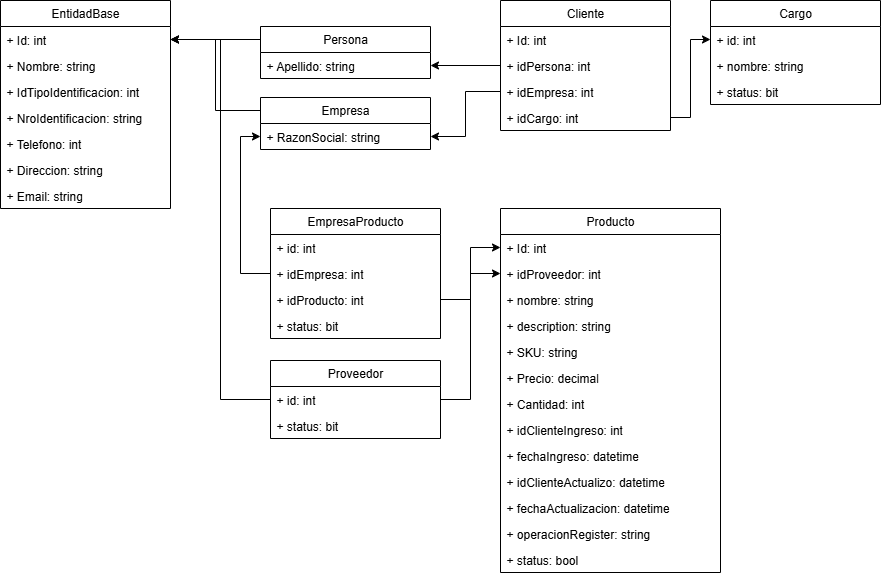

The diagram above was exported from draw.io. Its source (the exported page's mxGraphModel, read from the mxfile embedded in the PNG):
<mxGraphModel dx="946" dy="597" grid="1" gridSize="10" guides="1" tooltips="1" connect="1" arrows="1" fold="1" page="1" pageScale="1" pageWidth="827" pageHeight="1169" math="0" shadow="0">
  <root>
    <mxCell id="0" />
    <mxCell id="1" parent="0" />
    <mxCell id="2" value="EntidadBase" style="swimlane;fontStyle=0;childLayout=stackLayout;horizontal=1;startSize=26;fillColor=none;horizontalStack=0;resizeParent=1;resizeParentMax=0;resizeLast=0;collapsible=1;marginBottom=0;whiteSpace=wrap;html=1;" vertex="1" parent="1">
      <mxGeometry x="10" y="10" width="170" height="208" as="geometry" />
    </mxCell>
    <mxCell id="3" value="+ Id: int" style="text;strokeColor=none;fillColor=none;align=left;verticalAlign=top;spacingLeft=4;spacingRight=4;overflow=hidden;rotatable=0;points=[[0,0.5],[1,0.5]];portConstraint=eastwest;whiteSpace=wrap;html=1;" vertex="1" parent="2">
      <mxGeometry y="26" width="170" height="26" as="geometry" />
    </mxCell>
    <mxCell id="4" value="+ Nombre: string" style="text;strokeColor=none;fillColor=none;align=left;verticalAlign=top;spacingLeft=4;spacingRight=4;overflow=hidden;rotatable=0;points=[[0,0.5],[1,0.5]];portConstraint=eastwest;whiteSpace=wrap;html=1;" vertex="1" parent="2">
      <mxGeometry y="52" width="170" height="26" as="geometry" />
    </mxCell>
    <mxCell id="5" value="+ IdTipoIdentificacion: int" style="text;strokeColor=none;fillColor=none;align=left;verticalAlign=top;spacingLeft=4;spacingRight=4;overflow=hidden;rotatable=0;points=[[0,0.5],[1,0.5]];portConstraint=eastwest;whiteSpace=wrap;html=1;" vertex="1" parent="2">
      <mxGeometry y="78" width="170" height="26" as="geometry" />
    </mxCell>
    <mxCell id="6" value="+ NroIdentificacion: string" style="text;strokeColor=none;fillColor=none;align=left;verticalAlign=top;spacingLeft=4;spacingRight=4;overflow=hidden;rotatable=0;points=[[0,0.5],[1,0.5]];portConstraint=eastwest;whiteSpace=wrap;html=1;" vertex="1" parent="2">
      <mxGeometry y="104" width="170" height="26" as="geometry" />
    </mxCell>
    <mxCell id="7" value="+ Telefono: int" style="text;strokeColor=none;fillColor=none;align=left;verticalAlign=top;spacingLeft=4;spacingRight=4;overflow=hidden;rotatable=0;points=[[0,0.5],[1,0.5]];portConstraint=eastwest;whiteSpace=wrap;html=1;" vertex="1" parent="2">
      <mxGeometry y="130" width="170" height="26" as="geometry" />
    </mxCell>
    <mxCell id="8" value="+ Direccion: string" style="text;strokeColor=none;fillColor=none;align=left;verticalAlign=top;spacingLeft=4;spacingRight=4;overflow=hidden;rotatable=0;points=[[0,0.5],[1,0.5]];portConstraint=eastwest;whiteSpace=wrap;html=1;" vertex="1" parent="2">
      <mxGeometry y="156" width="170" height="26" as="geometry" />
    </mxCell>
    <mxCell id="9" value="+ Email: string" style="text;strokeColor=none;fillColor=none;align=left;verticalAlign=top;spacingLeft=4;spacingRight=4;overflow=hidden;rotatable=0;points=[[0,0.5],[1,0.5]];portConstraint=eastwest;whiteSpace=wrap;html=1;" vertex="1" parent="2">
      <mxGeometry y="182" width="170" height="26" as="geometry" />
    </mxCell>
    <mxCell id="10" style="edgeStyle=orthogonalEdgeStyle;rounded=0;orthogonalLoop=1;jettySize=auto;html=1;exitX=0;exitY=0.25;exitDx=0;exitDy=0;entryX=1;entryY=0.5;entryDx=0;entryDy=0;" edge="1" source="11" target="3" parent="1">
      <mxGeometry relative="1" as="geometry" />
    </mxCell>
    <mxCell id="11" value="Persona" style="swimlane;fontStyle=0;childLayout=stackLayout;horizontal=1;startSize=26;fillColor=none;horizontalStack=0;resizeParent=1;resizeParentMax=0;resizeLast=0;collapsible=1;marginBottom=0;whiteSpace=wrap;html=1;" vertex="1" parent="1">
      <mxGeometry x="270" y="36" width="170" height="52" as="geometry" />
    </mxCell>
    <mxCell id="12" value="+ Apellido: string" style="text;strokeColor=none;fillColor=none;align=left;verticalAlign=top;spacingLeft=4;spacingRight=4;overflow=hidden;rotatable=0;points=[[0,0.5],[1,0.5]];portConstraint=eastwest;whiteSpace=wrap;html=1;" vertex="1" parent="11">
      <mxGeometry y="26" width="170" height="26" as="geometry" />
    </mxCell>
    <mxCell id="13" style="edgeStyle=orthogonalEdgeStyle;rounded=0;orthogonalLoop=1;jettySize=auto;html=1;exitX=0;exitY=0.25;exitDx=0;exitDy=0;entryX=1;entryY=0.5;entryDx=0;entryDy=0;" edge="1" source="14" target="3" parent="1">
      <mxGeometry relative="1" as="geometry" />
    </mxCell>
    <mxCell id="14" value="Empresa" style="swimlane;fontStyle=0;childLayout=stackLayout;horizontal=1;startSize=26;fillColor=none;horizontalStack=0;resizeParent=1;resizeParentMax=0;resizeLast=0;collapsible=1;marginBottom=0;whiteSpace=wrap;html=1;" vertex="1" parent="1">
      <mxGeometry x="270" y="107" width="170" height="52" as="geometry" />
    </mxCell>
    <mxCell id="15" value="+ RazonSocial: string" style="text;strokeColor=none;fillColor=none;align=left;verticalAlign=top;spacingLeft=4;spacingRight=4;overflow=hidden;rotatable=0;points=[[0,0.5],[1,0.5]];portConstraint=eastwest;whiteSpace=wrap;html=1;" vertex="1" parent="14">
      <mxGeometry y="26" width="170" height="26" as="geometry" />
    </mxCell>
    <mxCell id="16" value="Cliente" style="swimlane;fontStyle=0;childLayout=stackLayout;horizontal=1;startSize=26;fillColor=none;horizontalStack=0;resizeParent=1;resizeParentMax=0;resizeLast=0;collapsible=1;marginBottom=0;whiteSpace=wrap;html=1;" vertex="1" parent="1">
      <mxGeometry x="510" y="10" width="170" height="130" as="geometry" />
    </mxCell>
    <mxCell id="17" value="+ Id: int" style="text;strokeColor=none;fillColor=none;align=left;verticalAlign=top;spacingLeft=4;spacingRight=4;overflow=hidden;rotatable=0;points=[[0,0.5],[1,0.5]];portConstraint=eastwest;whiteSpace=wrap;html=1;" vertex="1" parent="16">
      <mxGeometry y="26" width="170" height="26" as="geometry" />
    </mxCell>
    <mxCell id="18" value="+ idPersona: int" style="text;strokeColor=none;fillColor=none;align=left;verticalAlign=top;spacingLeft=4;spacingRight=4;overflow=hidden;rotatable=0;points=[[0,0.5],[1,0.5]];portConstraint=eastwest;whiteSpace=wrap;html=1;" vertex="1" parent="16">
      <mxGeometry y="52" width="170" height="26" as="geometry" />
    </mxCell>
    <mxCell id="19" value="+ idEmpresa: int" style="text;strokeColor=none;fillColor=none;align=left;verticalAlign=top;spacingLeft=4;spacingRight=4;overflow=hidden;rotatable=0;points=[[0,0.5],[1,0.5]];portConstraint=eastwest;whiteSpace=wrap;html=1;" vertex="1" parent="16">
      <mxGeometry y="78" width="170" height="26" as="geometry" />
    </mxCell>
    <mxCell id="20" value="+ idCargo: int" style="text;strokeColor=none;fillColor=none;align=left;verticalAlign=top;spacingLeft=4;spacingRight=4;overflow=hidden;rotatable=0;points=[[0,0.5],[1,0.5]];portConstraint=eastwest;whiteSpace=wrap;html=1;" vertex="1" parent="16">
      <mxGeometry y="104" width="170" height="26" as="geometry" />
    </mxCell>
    <mxCell id="21" style="edgeStyle=orthogonalEdgeStyle;rounded=0;orthogonalLoop=1;jettySize=auto;html=1;exitX=0;exitY=0.5;exitDx=0;exitDy=0;entryX=1;entryY=0.5;entryDx=0;entryDy=0;" edge="1" source="18" target="12" parent="1">
      <mxGeometry relative="1" as="geometry" />
    </mxCell>
    <mxCell id="22" style="edgeStyle=orthogonalEdgeStyle;rounded=0;orthogonalLoop=1;jettySize=auto;html=1;exitX=0;exitY=0.5;exitDx=0;exitDy=0;entryX=1;entryY=0.5;entryDx=0;entryDy=0;" edge="1" source="19" target="15" parent="1">
      <mxGeometry relative="1" as="geometry" />
    </mxCell>
    <mxCell id="23" value="Cargo" style="swimlane;fontStyle=0;childLayout=stackLayout;horizontal=1;startSize=26;fillColor=none;horizontalStack=0;resizeParent=1;resizeParentMax=0;resizeLast=0;collapsible=1;marginBottom=0;whiteSpace=wrap;html=1;" vertex="1" parent="1">
      <mxGeometry x="720" y="10" width="170" height="104" as="geometry" />
    </mxCell>
    <mxCell id="24" value="+ id: int" style="text;strokeColor=none;fillColor=none;align=left;verticalAlign=top;spacingLeft=4;spacingRight=4;overflow=hidden;rotatable=0;points=[[0,0.5],[1,0.5]];portConstraint=eastwest;whiteSpace=wrap;html=1;" vertex="1" parent="23">
      <mxGeometry y="26" width="170" height="26" as="geometry" />
    </mxCell>
    <mxCell id="25" value="+ nombre: string" style="text;strokeColor=none;fillColor=none;align=left;verticalAlign=top;spacingLeft=4;spacingRight=4;overflow=hidden;rotatable=0;points=[[0,0.5],[1,0.5]];portConstraint=eastwest;whiteSpace=wrap;html=1;" vertex="1" parent="23">
      <mxGeometry y="52" width="170" height="26" as="geometry" />
    </mxCell>
    <mxCell id="26" value="+ status: bit" style="text;strokeColor=none;fillColor=none;align=left;verticalAlign=top;spacingLeft=4;spacingRight=4;overflow=hidden;rotatable=0;points=[[0,0.5],[1,0.5]];portConstraint=eastwest;whiteSpace=wrap;html=1;" vertex="1" parent="23">
      <mxGeometry y="78" width="170" height="26" as="geometry" />
    </mxCell>
    <mxCell id="27" style="edgeStyle=orthogonalEdgeStyle;rounded=0;orthogonalLoop=1;jettySize=auto;html=1;exitX=1;exitY=0.5;exitDx=0;exitDy=0;entryX=0;entryY=0.5;entryDx=0;entryDy=0;" edge="1" source="20" target="24" parent="1">
      <mxGeometry relative="1" as="geometry" />
    </mxCell>
    <mxCell id="28" value="Producto" style="swimlane;fontStyle=0;childLayout=stackLayout;horizontal=1;startSize=26;fillColor=none;horizontalStack=0;resizeParent=1;resizeParentMax=0;resizeLast=0;collapsible=1;marginBottom=0;whiteSpace=wrap;html=1;" vertex="1" parent="1">
      <mxGeometry x="510" y="218" width="220" height="364" as="geometry" />
    </mxCell>
    <mxCell id="29" value="+ Id: int" style="text;strokeColor=none;fillColor=none;align=left;verticalAlign=top;spacingLeft=4;spacingRight=4;overflow=hidden;rotatable=0;points=[[0,0.5],[1,0.5]];portConstraint=eastwest;whiteSpace=wrap;html=1;" vertex="1" parent="28">
      <mxGeometry y="26" width="220" height="26" as="geometry" />
    </mxCell>
    <mxCell id="30" value="+ idProveedor: int" style="text;strokeColor=none;fillColor=none;align=left;verticalAlign=top;spacingLeft=4;spacingRight=4;overflow=hidden;rotatable=0;points=[[0,0.5],[1,0.5]];portConstraint=eastwest;whiteSpace=wrap;html=1;" vertex="1" parent="28">
      <mxGeometry y="52" width="220" height="26" as="geometry" />
    </mxCell>
    <mxCell id="31" value="+ nombre: string" style="text;strokeColor=none;fillColor=none;align=left;verticalAlign=top;spacingLeft=4;spacingRight=4;overflow=hidden;rotatable=0;points=[[0,0.5],[1,0.5]];portConstraint=eastwest;whiteSpace=wrap;html=1;" vertex="1" parent="28">
      <mxGeometry y="78" width="220" height="26" as="geometry" />
    </mxCell>
    <mxCell id="32" value="+ description: string" style="text;strokeColor=none;fillColor=none;align=left;verticalAlign=top;spacingLeft=4;spacingRight=4;overflow=hidden;rotatable=0;points=[[0,0.5],[1,0.5]];portConstraint=eastwest;whiteSpace=wrap;html=1;" vertex="1" parent="28">
      <mxGeometry y="104" width="220" height="26" as="geometry" />
    </mxCell>
    <mxCell id="33" value="+ SKU: string" style="text;strokeColor=none;fillColor=none;align=left;verticalAlign=top;spacingLeft=4;spacingRight=4;overflow=hidden;rotatable=0;points=[[0,0.5],[1,0.5]];portConstraint=eastwest;whiteSpace=wrap;html=1;" vertex="1" parent="28">
      <mxGeometry y="130" width="220" height="26" as="geometry" />
    </mxCell>
    <mxCell id="34" value="+ Precio: decimal" style="text;strokeColor=none;fillColor=none;align=left;verticalAlign=top;spacingLeft=4;spacingRight=4;overflow=hidden;rotatable=0;points=[[0,0.5],[1,0.5]];portConstraint=eastwest;whiteSpace=wrap;html=1;" vertex="1" parent="28">
      <mxGeometry y="156" width="220" height="26" as="geometry" />
    </mxCell>
    <mxCell id="35" value="+ Cantidad: int" style="text;strokeColor=none;fillColor=none;align=left;verticalAlign=top;spacingLeft=4;spacingRight=4;overflow=hidden;rotatable=0;points=[[0,0.5],[1,0.5]];portConstraint=eastwest;whiteSpace=wrap;html=1;" vertex="1" parent="28">
      <mxGeometry y="182" width="220" height="26" as="geometry" />
    </mxCell>
    <mxCell id="36" value="+ idClienteIngreso: int" style="text;strokeColor=none;fillColor=none;align=left;verticalAlign=top;spacingLeft=4;spacingRight=4;overflow=hidden;rotatable=0;points=[[0,0.5],[1,0.5]];portConstraint=eastwest;whiteSpace=wrap;html=1;" vertex="1" parent="28">
      <mxGeometry y="208" width="220" height="26" as="geometry" />
    </mxCell>
    <mxCell id="37" value="+ fechaIngreso: datetime" style="text;strokeColor=none;fillColor=none;align=left;verticalAlign=top;spacingLeft=4;spacingRight=4;overflow=hidden;rotatable=0;points=[[0,0.5],[1,0.5]];portConstraint=eastwest;whiteSpace=wrap;html=1;" vertex="1" parent="28">
      <mxGeometry y="234" width="220" height="26" as="geometry" />
    </mxCell>
    <mxCell id="38" value="+ idClienteActualizo: datetime" style="text;strokeColor=none;fillColor=none;align=left;verticalAlign=top;spacingLeft=4;spacingRight=4;overflow=hidden;rotatable=0;points=[[0,0.5],[1,0.5]];portConstraint=eastwest;whiteSpace=wrap;html=1;" vertex="1" parent="28">
      <mxGeometry y="260" width="220" height="26" as="geometry" />
    </mxCell>
    <mxCell id="39" value="+ fechaActualizacion: datetime" style="text;strokeColor=none;fillColor=none;align=left;verticalAlign=top;spacingLeft=4;spacingRight=4;overflow=hidden;rotatable=0;points=[[0,0.5],[1,0.5]];portConstraint=eastwest;whiteSpace=wrap;html=1;" vertex="1" parent="28">
      <mxGeometry y="286" width="220" height="26" as="geometry" />
    </mxCell>
    <mxCell id="40" value="+ operacionRegister: string" style="text;strokeColor=none;fillColor=none;align=left;verticalAlign=top;spacingLeft=4;spacingRight=4;overflow=hidden;rotatable=0;points=[[0,0.5],[1,0.5]];portConstraint=eastwest;whiteSpace=wrap;html=1;" vertex="1" parent="28">
      <mxGeometry y="312" width="220" height="26" as="geometry" />
    </mxCell>
    <mxCell id="41" value="+ status: bool" style="text;strokeColor=none;fillColor=none;align=left;verticalAlign=top;spacingLeft=4;spacingRight=4;overflow=hidden;rotatable=0;points=[[0,0.5],[1,0.5]];portConstraint=eastwest;whiteSpace=wrap;html=1;" vertex="1" parent="28">
      <mxGeometry y="338" width="220" height="26" as="geometry" />
    </mxCell>
    <mxCell id="42" value="EmpresaProducto" style="swimlane;fontStyle=0;childLayout=stackLayout;horizontal=1;startSize=26;fillColor=none;horizontalStack=0;resizeParent=1;resizeParentMax=0;resizeLast=0;collapsible=1;marginBottom=0;whiteSpace=wrap;html=1;" vertex="1" parent="1">
      <mxGeometry x="280" y="218" width="170" height="130" as="geometry" />
    </mxCell>
    <mxCell id="43" value="+ id: int" style="text;strokeColor=none;fillColor=none;align=left;verticalAlign=top;spacingLeft=4;spacingRight=4;overflow=hidden;rotatable=0;points=[[0,0.5],[1,0.5]];portConstraint=eastwest;whiteSpace=wrap;html=1;" vertex="1" parent="42">
      <mxGeometry y="26" width="170" height="26" as="geometry" />
    </mxCell>
    <mxCell id="44" value="+ idEmpresa: int" style="text;strokeColor=none;fillColor=none;align=left;verticalAlign=top;spacingLeft=4;spacingRight=4;overflow=hidden;rotatable=0;points=[[0,0.5],[1,0.5]];portConstraint=eastwest;whiteSpace=wrap;html=1;" vertex="1" parent="42">
      <mxGeometry y="52" width="170" height="26" as="geometry" />
    </mxCell>
    <mxCell id="45" value="+ idProducto: int" style="text;strokeColor=none;fillColor=none;align=left;verticalAlign=top;spacingLeft=4;spacingRight=4;overflow=hidden;rotatable=0;points=[[0,0.5],[1,0.5]];portConstraint=eastwest;whiteSpace=wrap;html=1;" vertex="1" parent="42">
      <mxGeometry y="78" width="170" height="26" as="geometry" />
    </mxCell>
    <mxCell id="46" value="+ status: bit" style="text;strokeColor=none;fillColor=none;align=left;verticalAlign=top;spacingLeft=4;spacingRight=4;overflow=hidden;rotatable=0;points=[[0,0.5],[1,0.5]];portConstraint=eastwest;whiteSpace=wrap;html=1;" vertex="1" parent="42">
      <mxGeometry y="104" width="170" height="26" as="geometry" />
    </mxCell>
    <mxCell id="47" style="edgeStyle=orthogonalEdgeStyle;rounded=0;orthogonalLoop=1;jettySize=auto;html=1;exitX=1;exitY=0.5;exitDx=0;exitDy=0;entryX=0;entryY=0.5;entryDx=0;entryDy=0;" edge="1" source="45" target="29" parent="1">
      <mxGeometry relative="1" as="geometry" />
    </mxCell>
    <mxCell id="48" style="edgeStyle=orthogonalEdgeStyle;rounded=0;orthogonalLoop=1;jettySize=auto;html=1;exitX=0;exitY=0.5;exitDx=0;exitDy=0;entryX=0;entryY=0.5;entryDx=0;entryDy=0;" edge="1" source="44" target="15" parent="1">
      <mxGeometry relative="1" as="geometry" />
    </mxCell>
    <mxCell id="49" value="Proveedor" style="swimlane;fontStyle=0;childLayout=stackLayout;horizontal=1;startSize=26;fillColor=none;horizontalStack=0;resizeParent=1;resizeParentMax=0;resizeLast=0;collapsible=1;marginBottom=0;whiteSpace=wrap;html=1;" vertex="1" parent="1">
      <mxGeometry x="280" y="370" width="170" height="78" as="geometry" />
    </mxCell>
    <mxCell id="50" value="+ id: int" style="text;strokeColor=none;fillColor=none;align=left;verticalAlign=top;spacingLeft=4;spacingRight=4;overflow=hidden;rotatable=0;points=[[0,0.5],[1,0.5]];portConstraint=eastwest;whiteSpace=wrap;html=1;" vertex="1" parent="49">
      <mxGeometry y="26" width="170" height="26" as="geometry" />
    </mxCell>
    <mxCell id="51" value="+ status: bit" style="text;strokeColor=none;fillColor=none;align=left;verticalAlign=top;spacingLeft=4;spacingRight=4;overflow=hidden;rotatable=0;points=[[0,0.5],[1,0.5]];portConstraint=eastwest;whiteSpace=wrap;html=1;" vertex="1" parent="49">
      <mxGeometry y="52" width="170" height="26" as="geometry" />
    </mxCell>
    <mxCell id="52" style="edgeStyle=orthogonalEdgeStyle;rounded=0;orthogonalLoop=1;jettySize=auto;html=1;exitX=0;exitY=0.5;exitDx=0;exitDy=0;entryX=1;entryY=0.5;entryDx=0;entryDy=0;" edge="1" source="50" target="3" parent="1">
      <mxGeometry relative="1" as="geometry" />
    </mxCell>
    <mxCell id="53" style="edgeStyle=orthogonalEdgeStyle;rounded=0;orthogonalLoop=1;jettySize=auto;html=1;entryX=0;entryY=0.5;entryDx=0;entryDy=0;" edge="1" source="50" target="30" parent="1">
      <mxGeometry relative="1" as="geometry" />
    </mxCell>
  </root>
</mxGraphModel>